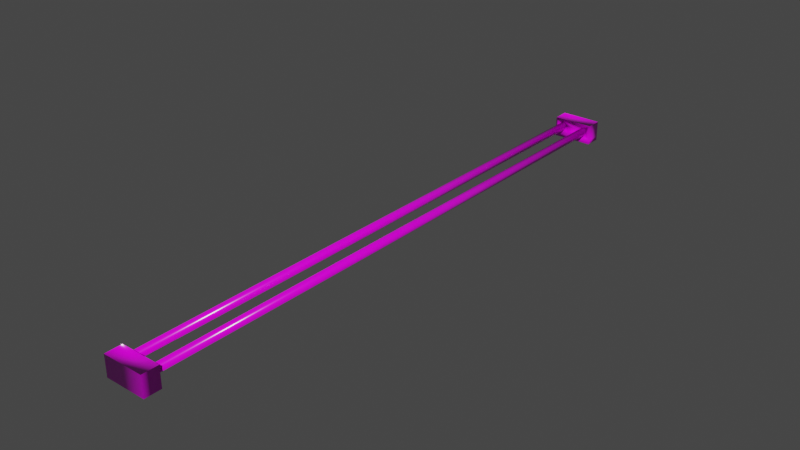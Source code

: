 # Source: track_v1.blend  (saved by Blender 2.82.7; exported with 4.5.12 LTS)
import bpy
from mathutils import Matrix  # noqa: F401  (used for matrix-valued properties, if any)

bpy.ops.wm.read_factory_settings(use_empty=True)
scene = bpy.context.scene
scene.name = 'Scene'

# ---- collections
col_collection = bpy.data.collections.new('Collection'); scene.collection.children.link(col_collection)

# ---- images (referenced by path relative to the original .blend; pixels are not part of the script)
import os
ASSET_DIR = os.environ.get("B2B_ASSET_DIR", "")  # directory of the original .blend (textures are referenced by path, not embedded)
HERE = os.path.dirname(os.path.abspath(__file__))  # packed textures are extracted next to this script under _unpacked/

def load_image(name, relpath, width, height, colorspace="sRGB"):
    """Load a texture the original file referenced (path relative to the .blend, or extracted next to this script)."""
    p = next((c for c in (os.path.join(HERE, relpath), os.path.join(ASSET_DIR, relpath)) if relpath and os.path.exists(c)), "")
    if p:
        img = bpy.data.images.load(p, check_existing=True)
        img.name = name
    else:  # same state as the original file: an image datablock whose file is absent (Cycles renders it pink)
        img = bpy.data.images.new(name, width, height)
        img.source = "FILE"
        img.filepath = "//" + (relpath or name)
    img.colorspace_settings.name = colorspace
    return img
img_track_material_test1_png = load_image('track_material_test1.png', 'track_material_test1.png', 1024, 1024, 'sRGB')

# ---- materials (node trees are filled in below, after node groups)
mat_material = bpy.data.materials.new('Material')
mat_material.use_transparent_shadow = False

# ---- material node trees
mat_material.use_nodes = True; mat_material.node_tree.nodes.clear()
_N = mat_material.node_tree.nodes; _L = mat_material.node_tree.links
n0 = _N.new('ShaderNodeOutputMaterial'); n0.name = 'Material Output'; n0.location = (300, 300)
n1 = _N.new('ShaderNodeBsdfPrincipled'); n1.name = 'Principled BSDF'; n1.location = (10, 300)
n1.distribution = 'GGX'
n1.subsurface_method = 'BURLEY'
n1.inputs[2].default_value = 0.2
n1.inputs[3].default_value = 1.45
n1.inputs[27].default_value = (0.0, 0.0, 0.0, 1.0)
n1.inputs[28].default_value = 1.0
n2 = _N.new('ShaderNodeTexImage'); n2.name = 'Image Texture'; n2.location = (-334, 202)
n2.image = img_track_material_test1_png
_L.new(n1.outputs[0], n0.inputs[0])
_L.new(n2.outputs[0], n1.inputs[0])
n0.is_active_output = True

# ---- world
world_world = bpy.data.worlds.new('World'); scene.world = world_world
world_world.use_nodes = True; world_world.node_tree.nodes.clear()
_N = world_world.node_tree.nodes; _L = world_world.node_tree.links
n0 = _N.new('ShaderNodeOutputWorld'); n0.name = 'World Output'; n0.location = (300, 300)
n1 = _N.new('ShaderNodeBackground'); n1.name = 'Background'; n1.location = (10, 300)
n1.inputs[0].default_value = (0.05088, 0.05088, 0.05088, 1.0)
_L.new(n1.outputs[0], n0.inputs[0])
n0.is_active_output = True
world_world.color = (0.05088, 0.05088, 0.05088)
world_world.use_sun_shadow = False
world_world.sun_shadow_jitter_overblur = 0.0

# ---- meshes
me_cylinder_002 = bpy.data.meshes.new('Cylinder.002')
me_cylinder_002.from_pydata([(-0.01, 0.01, 0.37), (-0.01, 0.01, 0.35), (0.04, 0.01, 0.37), (0.04, 0.01, 0.35), (-0.01, -0.015, 0.37), (-0.01, -0.015, 0.35), (0.04, -0.015, 0.35), (0.04, -0.015, 0.37), (-0.01, -0.01, -0.35), (-0.01, 0.01, -0.35), (-0.01, -0.01, -0.37), (-0.01, 0.01, -0.37), (0.04, -0.01, -0.35), (0.04, 0.01, -0.35), (0.04, -0.01, -0.37), (0.04, 0.01, -0.37), (-0.01, -0.01, -0.35), (-0.01, -0.01, -0.37), (0.04, -0.01, -0.37), (0.04, -0.01, -0.35), (-0.01, -0.015, -0.35), (-0.01, -0.015, -0.37), (0.04, -0.015, -0.37), (0.04, -0.015, -0.35), (0.02538, 0.001913, -0.35), (0.02584, 0.002778, -0.35), (0.03191, 0.004619, -0.35), (0.03098, 0.004904, -0.35), (0.0251, 0.0009755, -0.35), (0.03354, 0.003536, -0.35), (0.03278, -0.004157, -0.35), (0.03191, -0.004619, -0.35), (0.03416, 0.002778, -0.35), (0.03098, -0.004904, -0.35), (0.02809, -0.004619, -0.35), (0.025, 4.828e-09, -0.35), (0.02809, 0.004619, -0.35), (0.02722, -0.004157, -0.35), (0.0349, -0.0009755, -0.35), (0.03354, -0.003536, -0.35), (0.03462, -0.001913, -0.35), (0.035, 3.775e-10, -0.35), (0.02646, 0.003536, -0.35), (0.02722, 0.004157, -0.35), (0.03, -0.005, -0.35), (0.03, 0.005, -0.35), (0.0349, 0.0009755, -0.35), (0.03278, 0.004157, -0.35), (0.03462, 0.001913, -0.35), (0.02538, -0.001913, -0.35), (0.02584, -0.002778, -0.35), (0.0251, -0.0009754, -0.35), (0.02646, -0.003536, -0.35), (0.02902, -0.004904, -0.35), (0.03416, -0.002778, -0.35), (0.02902, 0.004904, -0.35), (0.03191, 0.004619, 0.35), (0.03098, 0.004904, 0.35), (0.025, 4.828e-09, 0.35), (0.02809, -0.004619, 0.35), (0.02722, -0.004157, 0.35), (0.02902, -0.004904, 0.35), (0.03462, -0.001913, 0.35), (0.03354, -0.003536, 0.35), (0.03, 0.005, 0.35), (0.035, 3.775e-10, 0.35), (0.03098, -0.004904, 0.35), (0.03278, -0.004157, 0.35), (0.03191, -0.004619, 0.35), (0.03354, 0.003536, 0.35), (0.03, -0.005, 0.35), (0.02584, -0.002778, 0.35), (0.0349, -0.0009755, 0.35), (0.0251, 0.0009755, 0.35), (0.03416, -0.002778, 0.35), (0.02538, 0.001913, 0.35), (0.02646, -0.003536, 0.35), (0.02538, -0.001913, 0.35), (0.0251, -0.0009754, 0.35), (0.03278, 0.004157, 0.35), (0.03416, 0.002778, 0.35), (0.03462, 0.001913, 0.35), (0.0349, 0.0009755, 0.35), (0.02584, 0.002778, 0.35), (0.02646, 0.003536, 0.35), (0.02809, 0.004619, 0.35), (0.02902, 0.004904, 0.35), (0.02722, 0.004157, 0.35), (-0.004619, 0.001913, 0.35), (-0.004157, 0.002778, 0.35), (0.001913, 0.004619, 0.35), (0.0009755, 0.004904, 0.35), (-0.004904, 0.0009755, 0.35), (0.003536, 0.003536, 0.35), (0.002778, -0.004157, 0.35), (0.001913, -0.004619, 0.35), (0.004157, 0.002778, 0.35), (0.0009755, -0.004904, 0.35), (-0.001913, -0.004619, 0.35), (-0.005, 4.828e-09, 0.35), (-0.001913, 0.004619, 0.35), (-0.002778, -0.004157, 0.35), (0.004904, -0.0009755, 0.35), (0.003536, -0.003536, 0.35), (0.004619, -0.001913, 0.35), (0.005, 3.775e-10, 0.35), (-0.003536, 0.003536, 0.35), (-0.002778, 0.004157, 0.35), (-1.629e-09, -0.005, 0.35), (0.0, 0.005, 0.35), (0.004904, 0.0009755, 0.35), (0.002778, 0.004157, 0.35), (0.004619, 0.001913, 0.35), (-0.004619, -0.001913, 0.35), (-0.004157, -0.002778, 0.35), (-0.004904, -0.0009754, 0.35), (-0.003536, -0.003536, 0.35), (-0.0009755, -0.004904, 0.35), (0.004157, -0.002778, 0.35), (-0.0009754, 0.004904, 0.35), (-0.004619, 0.001913, -0.35), (-0.004157, 0.002778, -0.35), (0.001913, 0.004619, -0.35), (0.0009755, 0.004904, -0.35), (-0.004904, 0.0009755, -0.35), (0.003536, 0.003536, -0.35), (0.002778, -0.004157, -0.35), (0.001913, -0.004619, -0.35), (0.004157, 0.002778, -0.35), (0.0009755, -0.004904, -0.35), (-0.001913, -0.004619, -0.35), (-0.005, 4.828e-09, -0.35), (-0.001913, 0.004619, -0.35), (-0.002778, -0.004157, -0.35), (0.004904, -0.0009755, -0.35), (0.003536, -0.003536, -0.35), (0.004619, -0.001913, -0.35), (0.005, 3.775e-10, -0.35), (-0.003536, 0.003536, -0.35), (-0.002778, 0.004157, -0.35), (-1.629e-09, -0.005, -0.35), (0.0, 0.005, -0.35), (0.004904, 0.0009755, -0.35), (0.002778, 0.004157, -0.35), (0.004619, 0.001913, -0.35), (-0.004619, -0.001913, -0.35), (-0.004157, -0.002778, -0.35), (-0.004904, -0.0009754, -0.35), (-0.003536, -0.003536, -0.35), (-0.0009755, -0.004904, -0.35), (0.004157, -0.002778, -0.35), (-0.0009754, 0.004904, -0.35)], [(17, 10), (18, 14), (19, 12), (8, 16)], [(0, 4, 5, 1), (1, 99, 92, 88, 89, 106, 107, 100, 119, 109, 91, 90, 111, 93, 96, 112, 110, 105, 58), (3, 6, 7, 2), (3, 1, 0, 2), (2, 7, 4, 0), (16, 20, 21, 17, 11, 9), (17, 21, 22, 18, 15, 11), (18, 22, 23, 19, 13, 15), (15, 11, 9, 13), (19, 23, 20, 16, 9, 131, 147, 145, 146, 148, 133, 130, 149, 140, 129, 127, 126, 135, 150, 136, 134, 137, 35, 51, 49, 50, 52, 37, 34, 53, 44, 33, 31, 30, 39, 54, 40, 38, 41, 13), (29, 47, 79, 69), (36, 43, 87, 85), (43, 42, 84, 87), (46, 48, 81, 82), (48, 32, 80, 81), (52, 37, 60, 76), (26, 27, 57, 56), (47, 26, 56, 79), (13, 41, 46, 48, 32, 29, 47, 26, 27, 45, 55, 36, 43, 42, 25, 24, 28, 35, 9), (42, 25, 83, 84), (39, 54, 74, 63), (49, 50, 71, 77), (54, 40, 62, 74), (25, 24, 75, 83), (31, 30, 67, 68), (41, 46, 82, 65), (35, 51, 78, 58), (50, 52, 76, 71), (24, 28, 73, 75), (38, 41, 65, 72), (33, 31, 68, 66), (53, 44, 70, 61), (27, 45, 64, 57), (37, 34, 59, 60), (32, 29, 69, 80), (30, 39, 63, 67), (45, 55, 86, 64), (28, 35, 58, 73), (34, 53, 61, 59), (40, 38, 72, 62), (51, 49, 77, 78), (44, 33, 66, 70), (55, 36, 85, 86), (58, 73, 75, 83, 84, 87, 85, 86, 64, 57, 56, 79, 69, 80, 81, 82, 65, 3, 1), (120, 124, 92, 88), (125, 143, 111, 93), (141, 151, 119, 109), (145, 146, 114, 113), (150, 136, 104, 118), (136, 134, 102, 104), (148, 133, 101, 116), (146, 148, 116, 114), (132, 139, 107, 100), (127, 126, 94, 95), (135, 150, 118, 103), (133, 130, 98, 101), (130, 149, 117, 98), (122, 123, 91, 90), (140, 129, 97, 108), (126, 135, 103, 94), (129, 127, 95, 97), (139, 138, 106, 107), (124, 131, 99, 92), (144, 128, 96, 112), (121, 120, 88, 89), (149, 140, 108, 117), (128, 125, 93, 96), (35, 137, 142, 144, 128, 125, 143, 122, 123, 141, 151, 132, 139, 138, 121, 120, 124, 131, 9), (151, 132, 100, 119), (137, 142, 110, 105), (123, 141, 109, 91), (58, 105, 102, 104, 118, 103, 94, 95, 97, 108, 117, 98, 101, 116, 114, 113, 115, 99, 1, 5, 6, 3, 65, 72, 62, 74, 63, 67, 68, 66, 70, 61, 59, 60, 76, 71, 77, 78), (143, 122, 90, 111), (147, 145, 113, 115), (134, 137, 105, 102), (138, 121, 89, 106), (142, 144, 112, 110), (131, 147, 115, 99), (7, 6, 5, 4), (23, 22, 21, 20)])
me_cylinder_002.polygons.foreach_set('use_smooth', [True] * 80)
_uv = me_cylinder_002.uv_layers.new(name='UVMap')
_uv.uv.foreach_set('vector', [0.8695, 0.9154, 0.8695, 0.8346, 0.9342, 0.8346, 0.9342, 0.9154, 0.8687, 0.6899, 0.8532, 0.7219, 0.8529, 0.7188, 0.852, 0.7157, 0.8506, 0.7129, 0.8487, 0.7105, 0.8463, 0.7084, 0.8436, 0.7069, 0.8407, 0.7059, 0.8377, 0.7056, 0.8347, 0.7058, 0.8306, 0.707, 0.828, 0.7086, 0.8256, 0.7106, 0.8236, 0.713, 0.8222, 0.7158, 0.8213, 0.7188, 0.821, 0.7219, 0.7569, 0.7216, 0.6433, 0.9155, 0.6433, 0.8346, 0.7079, 0.8346, 0.7079, 0.9154, 0.708, 0.9801, 0.8695, 0.9801, 0.8695, 0.9154, 0.7079, 0.9154, 0.7079, 0.9154, 0.7079, 0.8346, 0.8695, 0.8346, 0.8695, 0.9154, 0.09683, 0.8491, 0.09683, 0.833, 0.1614, 0.833, 0.1614, 0.8491, 0.1614, 0.9137, 0.09683, 0.9137, 0.1614, 0.8491, 0.1614, 0.833, 0.323, 0.833, 0.323, 0.8491, 0.323, 0.9137, 0.1614, 0.9137, 0.323, 0.8491, 0.323, 0.833, 0.3876, 0.833, 0.3876, 0.8491, 0.3876, 0.9137, 0.323, 0.9137, 0.323, 0.9137, 0.1614, 0.9137, 0.1614, 0.9784, 0.323, 0.9784, 0.3229, 0.752, 0.323, 0.7683, 0.1614, 0.7683, 0.1615, 0.7521, 0.1623, 0.6885, 0.1777, 0.72, 0.178, 0.7231, 0.1789, 0.7261, 0.1804, 0.7289, 0.1824, 0.7314, 0.1849, 0.7334, 0.1877, 0.7349, 0.1907, 0.7358, 0.1938, 0.7361, 0.197, 0.7358, 0.2, 0.7349, 0.2028, 0.7334, 0.2053, 0.7314, 0.2073, 0.729, 0.2088, 0.7262, 0.2097, 0.7232, 0.21, 0.7201, 0.2735, 0.7196, 0.2738, 0.7228, 0.2748, 0.7258, 0.2763, 0.7286, 0.2784, 0.731, 0.2808, 0.733, 0.2837, 0.7345, 0.2868, 0.7354, 0.29, 0.7357, 0.2932, 0.7354, 0.2963, 0.7344, 0.2991, 0.7329, 0.3016, 0.7308, 0.3036, 0.7283, 0.3051, 0.7255, 0.3061, 0.7224, 0.3064, 0.7192, 0.3226, 0.6864, 0.392, 0.01788, 0.4032, 0.01805, 0.4032, 0.6586, 0.392, 0.6584, 0.1014, 0.01321, 0.1126, 0.01339, 0.1126, 0.6539, 0.1014, 0.6538, 0.1126, 0.01339, 0.1238, 0.01357, 0.1238, 0.6541, 0.1126, 0.6539, 0.3585, 0.01734, 0.3697, 0.01752, 0.3697, 0.6581, 0.3585, 0.6579, 0.3697, 0.01752, 0.3809, 0.0177, 0.3809, 0.6583, 0.3697, 0.6581, 0.2132, 0.015, 0.2244, 0.01518, 0.2244, 0.6557, 0.2132, 0.6556, 0.4144, 0.01823, 0.4256, 0.01841, 0.4256, 0.659, 0.4144, 0.6588, 0.4032, 0.01805, 0.4144, 0.01823, 0.4144, 0.6588, 0.4032, 0.6586, 0.3226, 0.6864, 0.3064, 0.7192, 0.306, 0.716, 0.3051, 0.7129, 0.3036, 0.7101, 0.3016, 0.7076, 0.2991, 0.7056, 0.2963, 0.7041, 0.2932, 0.7032, 0.29, 0.7029, 0.2868, 0.7032, 0.2832, 0.7045, 0.2803, 0.7062, 0.278, 0.7082, 0.276, 0.7106, 0.2746, 0.7134, 0.2737, 0.7165, 0.2735, 0.7196, 0.1623, 0.6885, 0.1238, 0.01357, 0.135, 0.01375, 0.135, 0.6543, 0.1238, 0.6541, 0.3026, 0.01644, 0.3138, 0.01662, 0.3138, 0.6572, 0.3026, 0.657, 0.1909, 0.01465, 0.202, 0.01483, 0.202, 0.6554, 0.1909, 0.6552, 0.3138, 0.01662, 0.325, 0.0168, 0.325, 0.6574, 0.3138, 0.6572, 0.135, 0.01375, 0.1461, 0.01393, 0.1461, 0.6545, 0.135, 0.6543, 0.2803, 0.01608, 0.2914, 0.01626, 0.2914, 0.6568, 0.2803, 0.6566, 0.3473, 0.01716, 0.3585, 0.01734, 0.3585, 0.6579, 0.3473, 0.6577, 0.1685, 0.01429, 0.1797, 0.01447, 0.1797, 0.655, 0.1685, 0.6548, 0.202, 0.01483, 0.2132, 0.015, 0.2132, 0.6556, 0.202, 0.6554, 0.1461, 0.01393, 0.1573, 0.01411, 0.1573, 0.6547, 0.1461, 0.6545, 0.3361, 0.01698, 0.3473, 0.01716, 0.3473, 0.6577, 0.3361, 0.6575, 0.2691, 0.0159, 0.2803, 0.01608, 0.2803, 0.6566, 0.2691, 0.6565, 0.2467, 0.01554, 0.2579, 0.01572, 0.2579, 0.6563, 0.2467, 0.6561, 0.4256, 0.01841, 0.4367, 0.01859, 0.4367, 0.6592, 0.4256, 0.659, 0.2244, 0.01518, 0.2356, 0.01536, 0.2356, 0.6559, 0.2244, 0.6557, 0.3809, 0.0177, 0.392, 0.01788, 0.392, 0.6584, 0.3809, 0.6583, 0.2914, 0.01626, 0.3026, 0.01644, 0.3026, 0.657, 0.2914, 0.6568, 0.07909, 0.01285, 0.09026, 0.01303, 0.09026, 0.6536, 0.07909, 0.6534, 0.1573, 0.01411, 0.1685, 0.01429, 0.1685, 0.6548, 0.1573, 0.6547, 0.2356, 0.01536, 0.2467, 0.01554, 0.2467, 0.6561, 0.2356, 0.6559, 0.325, 0.0168, 0.3361, 0.01698, 0.3361, 0.6575, 0.325, 0.6574, 0.1797, 0.01447, 0.1909, 0.01465, 0.1909, 0.6552, 0.1797, 0.655, 0.2579, 0.01572, 0.2691, 0.0159, 0.2691, 0.6565, 0.2579, 0.6563, 0.09026, 0.01303, 0.1014, 0.01321, 0.1014, 0.6538, 0.09026, 0.6536, 0.7569, 0.7216, 0.7567, 0.7185, 0.7559, 0.7155, 0.7544, 0.7127, 0.7525, 0.7102, 0.7502, 0.7082, 0.7472, 0.7066, 0.7432, 0.7053, 0.7401, 0.705, 0.737, 0.7053, 0.734, 0.7063, 0.7312, 0.7078, 0.7288, 0.7098, 0.7268, 0.7123, 0.7253, 0.7151, 0.7244, 0.7181, 0.7241, 0.7213, 0.708, 0.6888, 0.8687, 0.6899, 0.6624, 0.01456, 0.6736, 0.01474, 0.6736, 0.6553, 0.6624, 0.6551, 0.9083, 0.01851, 0.9195, 0.01869, 0.9195, 0.6593, 0.9083, 0.6591, 0.5954, 0.01349, 0.6066, 0.01367, 0.6066, 0.6542, 0.5954, 0.654, 0.7071, 0.01528, 0.7183, 0.01546, 0.7183, 0.656, 0.7071, 0.6558, 0.8301, 0.01725, 0.8413, 0.01743, 0.8413, 0.658, 0.8301, 0.6578, 0.8413, 0.01743, 0.8524, 0.01761, 0.8524, 0.6582, 0.8413, 0.658, 0.7295, 0.01564, 0.7407, 0.01582, 0.7407, 0.6564, 0.7295, 0.6562, 0.7183, 0.01546, 0.7295, 0.01564, 0.7295, 0.6562, 0.7183, 0.656, 0.6177, 0.01385, 0.6289, 0.01403, 0.6289, 0.6546, 0.6177, 0.6544, 0.7965, 0.01672, 0.8077, 0.0169, 0.8077, 0.6575, 0.7965, 0.6573, 0.8189, 0.01708, 0.8301, 0.01725, 0.8301, 0.6578, 0.8189, 0.6576, 0.7407, 0.01582, 0.7518, 0.016, 0.7518, 0.6566, 0.7407, 0.6564, 0.7518, 0.016, 0.763, 0.01618, 0.763, 0.6567, 0.7518, 0.6566, 0.9307, 0.01887, 0.9418, 0.01905, 0.9418, 0.6596, 0.9307, 0.6594, 0.7742, 0.01636, 0.7854, 0.01654, 0.7854, 0.6571, 0.7742, 0.6569, 0.8077, 0.0169, 0.8189, 0.01708, 0.8189, 0.6576, 0.8077, 0.6575, 0.7854, 0.01654, 0.7965, 0.01672, 0.7965, 0.6573, 0.7854, 0.6571, 0.6289, 0.01403, 0.6401, 0.0142, 0.6401, 0.6548, 0.6289, 0.6546, 0.6736, 0.01474, 0.6848, 0.01492, 0.6848, 0.6555, 0.6736, 0.6553, 0.886, 0.01815, 0.8971, 0.01833, 0.8971, 0.6589, 0.886, 0.6587, 0.6513, 0.01438, 0.6624, 0.01456, 0.6624, 0.6551, 0.6513, 0.6549, 0.763, 0.01618, 0.7742, 0.01636, 0.7742, 0.6569, 0.763, 0.6567, 0.8971, 0.01833, 0.9083, 0.01851, 0.9083, 0.6591, 0.8971, 0.6589, 0.2735, 0.7196, 0.21, 0.7201, 0.2097, 0.717, 0.2088, 0.714, 0.2073, 0.7113, 0.2054, 0.7089, 0.203, 0.7069, 0.2, 0.7053, 0.1964, 0.7043, 0.1934, 0.704, 0.1904, 0.7043, 0.1874, 0.7053, 0.1847, 0.7067, 0.1824, 0.7087, 0.1804, 0.7111, 0.1789, 0.7139, 0.178, 0.7168, 0.1777, 0.72, 0.1623, 0.6885, 0.6066, 0.01367, 0.6177, 0.01385, 0.6177, 0.6544, 0.6066, 0.6542, 0.8636, 0.01779, 0.8748, 0.01797, 0.8748, 0.6585, 0.8636, 0.6584, 0.9418, 0.01905, 0.953, 0.01923, 0.953, 0.6598, 0.9418, 0.6596, 0.7569, 0.7216, 0.821, 0.7219, 0.8213, 0.725, 0.8222, 0.728, 0.8237, 0.7307, 0.8257, 0.7332, 0.8282, 0.7351, 0.831, 0.7366, 0.834, 0.7375, 0.8371, 0.7379, 0.8403, 0.7376, 0.8433, 0.7367, 0.846, 0.7352, 0.8485, 0.7332, 0.8505, 0.7308, 0.8519, 0.7281, 0.8528, 0.7251, 0.8532, 0.7219, 0.8687, 0.6899, 0.8695, 0.77, 0.708, 0.77, 0.708, 0.6888, 0.7241, 0.7213, 0.7245, 0.7245, 0.7254, 0.7275, 0.7269, 0.7304, 0.7289, 0.7328, 0.7313, 0.7349, 0.7341, 0.7364, 0.7372, 0.7374, 0.7403, 0.7377, 0.7435, 0.7374, 0.7465, 0.7365, 0.7494, 0.735, 0.7519, 0.733, 0.754, 0.7306, 0.7555, 0.7278, 0.7565, 0.7248, 0.9195, 0.01869, 0.9307, 0.01887, 0.9307, 0.6594, 0.9195, 0.6593, 0.696, 0.0151, 0.7071, 0.01528, 0.7071, 0.6558, 0.696, 0.6557, 0.8524, 0.01761, 0.8636, 0.01779, 0.8636, 0.6584, 0.8524, 0.6582, 0.6401, 0.0142, 0.6513, 0.01438, 0.6513, 0.6549, 0.6401, 0.6548, 0.8748, 0.01797, 0.886, 0.01815, 0.886, 0.6587, 0.8748, 0.6585, 0.6848, 0.01492, 0.696, 0.0151, 0.696, 0.6557, 0.6848, 0.6555, 0.7079, 0.8346, 0.708, 0.77, 0.8695, 0.77, 0.8695, 0.8346, 0.323, 0.7683, 0.323, 0.833, 0.1614, 0.833, 0.1614, 0.7683])
me_cylinder_002.materials.append(mat_material)
me_cylinder_002.use_remesh_fix_poles = True
me_cylinder_002.use_remesh_preserve_attributes = False
me_cylinder_002.use_mirror_vertex_groups = False
me_cylinder_002.update()

# ---- objects
ob_cylinder_002 = bpy.data.objects.new('Cylinder.002', me_cylinder_002)

# ---- transforms, parenting, visibility, modifiers, constraints
ob_cylinder_002.location = (-0.015, 0.0, 0.0)
ob_cylinder_002.rotation_euler = (1.571, -0.0, 0.0)
ob_cylinder_002.lineart.crease_threshold = 0.0

# ---- collection membership
col_collection.objects.link(ob_cylinder_002)

# ---- scene / render settings (as saved in the file)
scene.frame_start = 1; scene.frame_end = 250; scene.frame_set(1)
scene.render.engine = 'BLENDER_EEVEE_NEXT'
scene.cycles.use_denoising = False
scene.cycles.samples = 128
scene.cycles.sampling_pattern = 'TABULATED_SOBOL'
scene.cycles.use_adaptive_sampling = False
scene.cycles.use_light_tree = False
scene.view_settings.view_transform = 'Filmic'
bpy.context.view_layer.update()

# ---- added for rendering (the .blend has no active camera and no usable light): camera, sun
cam_auto = bpy.data.cameras.new('AutoCamera')
cam_auto.lens = 50.0
cam_auto.sensor_width = 36.0
cam_auto.clip_end = 1000.0
ob_auto_camera = bpy.data.objects.new('AutoCamera', cam_auto)
scene.collection.objects.link(ob_auto_camera)
ob_auto_camera.location = (0.686617, -0.823941, 0.546794)
ob_auto_camera.rotation_euler = (1.09748, -7.21219e-08, 0.694738)
scene.camera = ob_auto_camera
light_auto_sun = bpy.data.lights.new('AutoSun', 'SUN')
light_auto_sun.energy = 3.0
light_auto_sun.angle = 0.0523599
ob_auto_sun = bpy.data.objects.new('AutoSun', light_auto_sun)
scene.collection.objects.link(ob_auto_sun)
ob_auto_sun.rotation_euler = (0.872665, 0.174533, 0.523599)
bpy.context.view_layer.update()
